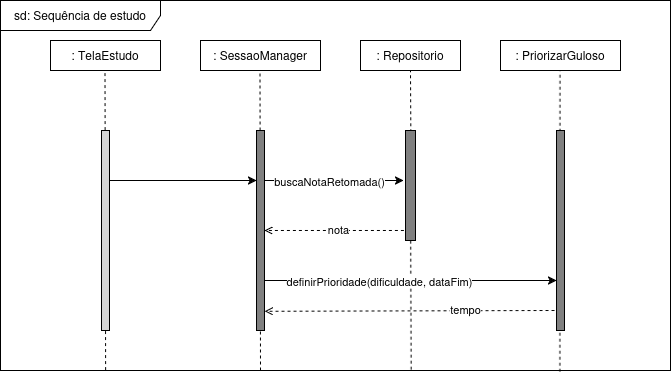

The diagram above was exported from draw.io. Its source (the exported page's mxGraphModel, read from the mxfile embedded in the PNG):
<mxGraphModel dx="975" dy="548" grid="1" gridSize="10" guides="1" tooltips="1" connect="1" arrows="1" fold="1" page="1" pageScale="1" pageWidth="1280" pageHeight="720" math="0" shadow="0">
  <root>
    <mxCell id="0" />
    <mxCell id="1" parent="0" />
    <mxCell id="11" edge="1" parent="1" source="10" style="endArrow=none;dashed=1;strokeColor=#000000;" value="">
      <mxGeometry relative="1" as="geometry">
        <Array as="points">
          <mxPoint x="140" y="540" />
        </Array>
      </mxGeometry>
    </mxCell>
    <mxCell id="21" edge="1" parent="1" source="20" style="endArrow=none;dashed=1;strokeColor=#000000;" value="">
      <mxGeometry relative="1" as="geometry">
        <Array as="points">
          <mxPoint x="340" y="540" />
        </Array>
      </mxGeometry>
    </mxCell>
    <mxCell id="31" edge="1" parent="1" source="30" style="endArrow=none;dashed=1;strokeColor=#000000;" value="">
      <mxGeometry relative="1" as="geometry">
        <Array as="points">
          <mxPoint x="555" y="540" />
        </Array>
      </mxGeometry>
    </mxCell>
    <mxCell id="41" edge="1" parent="1" source="40" style="endArrow=none;dashed=1;strokeColor=#000000;" value="">
      <mxGeometry relative="1" as="geometry">
        <Array as="points">
          <mxPoint x="775" y="540" />
        </Array>
      </mxGeometry>
    </mxCell>
    <mxCell id="IGPVli8XB7Ihu-pR1Bq8-71" parent="1" style="shape=umlFrame;whiteSpace=wrap;html=1;pointerEvents=0;recursiveResize=0;container=1;collapsible=0;width=160;" value="sd: Sequência de estudo" vertex="1">
      <mxGeometry height="370" width="670" x="720" y="70" as="geometry" />
    </mxCell>
    <mxCell id="10" parent="1" style="shape=mxgraph.uml.lifeline;whiteSpace=wrap;html=1;fillColor=#ffffff;strokeColor=#000000;" value=": TelaEstudo" vertex="1">
      <mxGeometry height="30" width="110" x="770" y="110" as="geometry" />
    </mxCell>
    <mxCell id="20" parent="1" style="shape=mxgraph.uml.lifeline;whiteSpace=wrap;html=1;fillColor=#ffffff;strokeColor=#000000;" value=": SessaoManager" vertex="1">
      <mxGeometry height="30" width="120" x="920" y="110" as="geometry" />
    </mxCell>
    <mxCell id="30" parent="1" style="shape=mxgraph.uml.lifeline;whiteSpace=wrap;html=1;fillColor=#ffffff;strokeColor=#000000;" value=": Repositorio" vertex="1">
      <mxGeometry height="30" width="100" x="1080" y="110" as="geometry" />
    </mxCell>
    <mxCell id="40" parent="1" style="shape=mxgraph.uml.lifeline;whiteSpace=wrap;html=1;fillColor=#ffffff;strokeColor=#000000;" value=": PriorizarGuloso" vertex="1">
      <mxGeometry height="30" width="120" x="1220" y="110" as="geometry" />
    </mxCell>
    <mxCell id="IGPVli8XB7Ihu-pR1Bq8-73" edge="1" parent="1" source="52" style="endArrow=none;dashed=1;html=1;rounded=0;exitX=0.598;exitY=0.998;exitDx=0;exitDy=0;exitPerimeter=0;" value="">
      <mxGeometry height="50" relative="1" width="50" as="geometry">
        <mxPoint x="1080" y="190" as="sourcePoint" />
        <mxPoint x="1130" y="140" as="targetPoint" />
      </mxGeometry>
    </mxCell>
    <mxCell id="IGPVli8XB7Ihu-pR1Bq8-74" edge="1" parent="1" style="endArrow=none;dashed=1;html=1;rounded=0;exitX=0.82;exitY=1.003;exitDx=0;exitDy=0;exitPerimeter=0;" value="">
      <mxGeometry height="50" relative="1" width="50" as="geometry">
        <mxPoint x="1279.4" y="441.23" as="sourcePoint" />
        <mxPoint x="1279.5" y="141" as="targetPoint" />
      </mxGeometry>
    </mxCell>
    <mxCell id="IGPVli8XB7Ihu-pR1Bq8-75" edge="1" parent="1" style="endArrow=none;dashed=1;html=1;rounded=0;exitX=0.598;exitY=0.998;exitDx=0;exitDy=0;exitPerimeter=0;" target="52" value="">
      <mxGeometry height="50" relative="1" width="50" as="geometry">
        <mxPoint x="1130.6599999999999" y="439.18000000000006" as="sourcePoint" />
        <mxPoint x="1180" y="170" as="targetPoint" />
      </mxGeometry>
    </mxCell>
    <mxCell id="52" parent="1" style="shape=mxgraph.uml.activation;fillColor=#808080;strokeColor=#000000;" value="" vertex="1">
      <mxGeometry height="110" width="10" x="1125" y="200" as="geometry" />
    </mxCell>
    <mxCell id="IGPVli8XB7Ihu-pR1Bq8-76" edge="1" parent="1" style="endArrow=none;dashed=1;html=1;rounded=0;" value="">
      <mxGeometry height="50" relative="1" width="50" as="geometry">
        <mxPoint x="980" y="440" as="sourcePoint" />
        <mxPoint x="979.5" y="140" as="targetPoint" />
      </mxGeometry>
    </mxCell>
    <mxCell id="53" parent="1" style="shape=mxgraph.uml.activation;fillColor=#808080;strokeColor=#000000;" value="" vertex="1">
      <mxGeometry height="200" width="8" x="1276" y="200" as="geometry" />
    </mxCell>
    <mxCell id="51" parent="1" style="shape=mxgraph.uml.activation;fillColor=#808080;strokeColor=#000000;" value="" vertex="1">
      <mxGeometry height="200" width="8" x="976" y="200" as="geometry" />
    </mxCell>
    <mxCell id="IGPVli8XB7Ihu-pR1Bq8-78" edge="1" parent="1" style="endArrow=none;dashed=1;html=1;rounded=0;exitX=0.142;exitY=0.999;exitDx=0;exitDy=0;exitPerimeter=0;" value="">
      <mxGeometry height="50" relative="1" width="50" as="geometry">
        <mxPoint x="825.1399999999999" y="439.5899999999999" as="sourcePoint" />
        <mxPoint x="824.5" y="140" as="targetPoint" />
      </mxGeometry>
    </mxCell>
    <mxCell id="50" parent="1" style="shape=mxgraph.uml.activation;fillColor=#D6D6D6;strokeColor=#000000;" value="" vertex="1">
      <mxGeometry height="200" width="8" x="821" y="200" as="geometry" />
    </mxCell>
    <mxCell id="IGPVli8XB7Ihu-pR1Bq8-80" edge="1" parent="1" source="50" style="endArrow=classic;html=1;rounded=0;entryX=0;entryY=0.25;entryDx=0;entryDy=0;exitX=1;exitY=0.25;exitDx=0;exitDy=0;" target="51" value="">
      <mxGeometry height="50" relative="1" width="50" as="geometry">
        <mxPoint x="820" y="260" as="sourcePoint" />
        <mxPoint x="870" y="210" as="targetPoint" />
      </mxGeometry>
    </mxCell>
    <mxCell id="IGPVli8XB7Ihu-pR1Bq8-81" edge="1" parent="1" style="endArrow=classic;html=1;rounded=0;exitX=1;exitY=0.25;exitDx=0;exitDy=0;" value="">
      <mxGeometry height="50" relative="1" width="50" as="geometry">
        <mxPoint x="984" y="250" as="sourcePoint" />
        <mxPoint x="1123" y="250" as="targetPoint" />
      </mxGeometry>
    </mxCell>
    <mxCell id="IGPVli8XB7Ihu-pR1Bq8-84" connectable="0" parent="IGPVli8XB7Ihu-pR1Bq8-81" style="edgeLabel;html=1;align=center;verticalAlign=middle;resizable=0;points=[];" value="buscaNotaRetomada()" vertex="1">
      <mxGeometry relative="1" x="-0.0647" y="-1" as="geometry">
        <mxPoint as="offset" />
      </mxGeometry>
    </mxCell>
    <mxCell id="IGPVli8XB7Ihu-pR1Bq8-82" edge="1" parent="1" source="52" style="endArrow=open;html=1;rounded=0;endFill=0;dashed=1;entryX=1;entryY=0.5;entryDx=0;entryDy=0;exitX=-0.16;exitY=0.909;exitDx=0;exitDy=0;exitPerimeter=0;" target="51" value="">
      <mxGeometry height="50" relative="1" width="50" as="geometry">
        <mxPoint x="1050" y="320" as="sourcePoint" />
        <mxPoint x="1100" y="270" as="targetPoint" />
      </mxGeometry>
    </mxCell>
    <mxCell id="IGPVli8XB7Ihu-pR1Bq8-83" connectable="0" parent="IGPVli8XB7Ihu-pR1Bq8-82" style="edgeLabel;html=1;align=center;verticalAlign=middle;resizable=0;points=[];" value="nota" vertex="1">
      <mxGeometry relative="1" x="-0.0473" y="-1" as="geometry">
        <mxPoint as="offset" />
      </mxGeometry>
    </mxCell>
    <mxCell id="IGPVli8XB7Ihu-pR1Bq8-85" edge="1" parent="1" source="51" style="endArrow=classic;html=1;rounded=0;exitX=1;exitY=0.75;exitDx=0;exitDy=0;entryX=0;entryY=0.75;entryDx=0;entryDy=0;" target="53" value="">
      <mxGeometry height="50" relative="1" width="50" as="geometry">
        <mxPoint x="1050" y="360" as="sourcePoint" />
        <mxPoint x="1100" y="310" as="targetPoint" />
      </mxGeometry>
    </mxCell>
    <mxCell id="IGPVli8XB7Ihu-pR1Bq8-86" connectable="0" parent="IGPVli8XB7Ihu-pR1Bq8-85" style="edgeLabel;html=1;align=center;verticalAlign=middle;resizable=0;points=[];" value="definirPrioridade(dificuldade, dataFim)" vertex="1">
      <mxGeometry relative="1" x="-0.2178" y="-1" as="geometry">
        <mxPoint as="offset" />
      </mxGeometry>
    </mxCell>
    <mxCell id="IGPVli8XB7Ihu-pR1Bq8-88" edge="1" parent="1" style="endArrow=open;html=1;rounded=0;endFill=0;dashed=1;entryX=1.025;entryY=0.904;entryDx=0;entryDy=0;exitX=-0.16;exitY=0.909;exitDx=0;exitDy=0;exitPerimeter=0;entryPerimeter=0;" target="51" value="">
      <mxGeometry height="50" relative="1" width="50" as="geometry">
        <mxPoint x="1274" y="380" as="sourcePoint" />
        <mxPoint x="1135" y="380" as="targetPoint" />
      </mxGeometry>
    </mxCell>
    <mxCell id="IGPVli8XB7Ihu-pR1Bq8-90" connectable="0" parent="IGPVli8XB7Ihu-pR1Bq8-88" style="edgeLabel;html=1;align=center;verticalAlign=middle;resizable=0;points=[];" value="tempo" vertex="1">
      <mxGeometry relative="1" x="-0.3803" y="-2" as="geometry">
        <mxPoint as="offset" />
      </mxGeometry>
    </mxCell>
  </root>
</mxGraphModel>